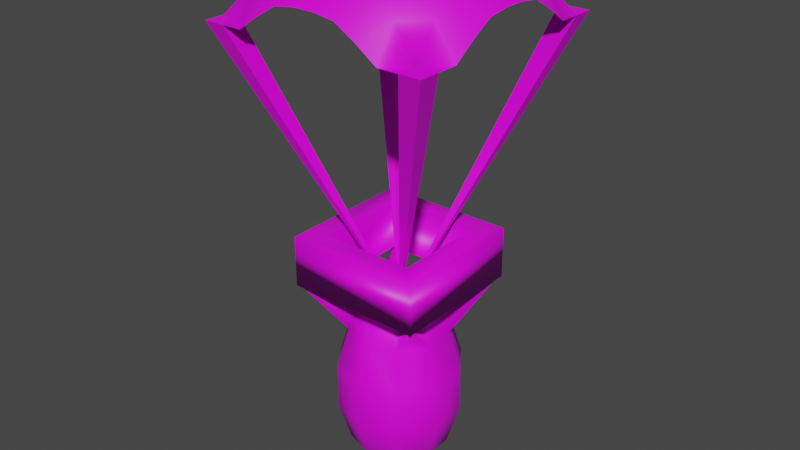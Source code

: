 # Source: FallRocket.blend  (saved by Blender 3.6.11; exported with 4.5.12 LTS)
import bpy
from mathutils import Matrix  # noqa: F401  (used for matrix-valued properties, if any)

bpy.ops.wm.read_factory_settings(use_empty=True)
scene = bpy.context.scene
scene.name = 'Scene'

# ---- collections
col_collection = bpy.data.collections.new('Collection'); scene.collection.children.link(col_collection)

# ---- images (referenced by path relative to the original .blend; pixels are not part of the script)
import os
ASSET_DIR = os.environ.get("B2B_ASSET_DIR", "")  # directory of the original .blend (textures are referenced by path, not embedded)
HERE = os.path.dirname(os.path.abspath(__file__))  # packed textures are extracted next to this script under _unpacked/

def load_image(name, relpath, width, height, colorspace="sRGB"):
    """Load a texture the original file referenced (path relative to the .blend, or extracted next to this script)."""
    p = next((c for c in (os.path.join(HERE, relpath), os.path.join(ASSET_DIR, relpath)) if relpath and os.path.exists(c)), "")
    if p:
        img = bpy.data.images.load(p, check_existing=True)
        img.name = name
    else:  # same state as the original file: an image datablock whose file is absent (Cycles renders it pink)
        img = bpy.data.images.new(name, width, height)
        img.source = "FILE"
        img.filepath = "//" + (relpath or name)
    img.colorspace_settings.name = colorspace
    return img
img_dungeons_2_texture_01_a_png = load_image('Dungeons_2_Texture_01_A.png', 'Dungeons_2_Texture_01_A.png', 1024, 1024, 'sRGB')

# ---- materials (node trees are filled in below, after node groups)
mat_material = bpy.data.materials.new('Material')
mat_material.alpha_threshold = 0.0
mat_material.use_transparent_shadow = False
mat_material.roughness = 0.5
mat_material.line_color = (0.0, 0.0, 0.0, 1.0)

# ---- node groups
ng_auto_smooth = bpy.data.node_groups.new('Auto Smooth', 'GeometryNodeTree')
_s = ng_auto_smooth.interface.new_socket(name='Geometry', in_out='OUTPUT', socket_type='NodeSocketGeometry')
_s = ng_auto_smooth.interface.new_socket(name='Geometry', in_out='INPUT', socket_type='NodeSocketGeometry')
_s = ng_auto_smooth.interface.new_socket(name='Angle', in_out='INPUT', socket_type='NodeSocketFloat')
_s.subtype = 'ANGLE'
_s.min_value = 0.0
_s.max_value = 3.142
ng_auto_smooth.is_modifier = True
_N = ng_auto_smooth.nodes; _L = ng_auto_smooth.links
n0 = _N.new('NodeGroupOutput'); n0.name = 'Group Output'; n0.location = (480, -100)
n1 = _N.new('NodeGroupInput'); n1.name = 'Group Input'; n1.location = (-420, -300)
n2 = _N.new('NodeGroupInput'); n2.name = 'Group Input.001'; n2.location = (-60, -100)
n3 = _N.new('GeometryNodeSetShadeSmooth'); n3.name = 'Set Shade Smooth'; n3.location = (120, -100)
n3.domain = 'EDGE'
n4 = _N.new('GeometryNodeSetShadeSmooth'); n4.name = 'Set Shade Smooth.001'; n4.location = (300, -100)
n5 = _N.new('GeometryNodeInputMeshEdgeAngle'); n5.name = 'Edge Angle'; n5.location = (-420, -220)
n6 = _N.new('GeometryNodeInputEdgeSmooth'); n6.name = 'Is Edge Smooth'; n6.location = (-60, -160)
n7 = _N.new('GeometryNodeInputShadeSmooth'); n7.name = 'Is Face Smooth'; n7.location = (-240, -340)
n8 = _N.new('FunctionNodeBooleanMath'); n8.name = 'Boolean Math'; n8.location = (-60, -220)
n9 = _N.new('FunctionNodeCompare'); n9.name = 'Compare'; n9.location = (-240, -180)
n9.operation = 'LESS_EQUAL'
_L.new(n5.outputs[0], n9.inputs[0])
_L.new(n4.outputs[0], n0.inputs[0])
_L.new(n1.outputs[1], n9.inputs[1])
_L.new(n9.outputs[0], n8.inputs[0])
_L.new(n7.outputs[0], n8.inputs[1])
_L.new(n2.outputs[0], n3.inputs[0])
_L.new(n6.outputs[0], n3.inputs[1])
_L.new(n3.outputs[0], n4.inputs[0])
_L.new(n8.outputs[0], n3.inputs[2])
n0.is_active_output = True

# ---- material node trees
mat_material.use_nodes = True; mat_material.node_tree.nodes.clear()
_N = mat_material.node_tree.nodes; _L = mat_material.node_tree.links
n0 = _N.new('ShaderNodeOutputMaterial'); n0.name = 'Material Output'; n0.location = (300, 300)
n1 = _N.new('ShaderNodeBsdfPrincipled'); n1.name = 'Principled BSDF'; n1.location = (10, 300)
n1.distribution = 'GGX'
n1.subsurface_method = 'RANDOM_WALK_SKIN'
n1.inputs[3].default_value = 1.45
n1.inputs[27].default_value = (0.0, 0.0, 0.0, 1.0)
n1.inputs[28].default_value = 1.0
n2 = _N.new('ShaderNodeTexImage'); n2.name = 'Image Texture'; n2.location = (-363, 95)
n2.image = img_dungeons_2_texture_01_a_png
_L.new(n1.outputs[0], n0.inputs[0])
_L.new(n2.outputs[0], n1.inputs[0])
n0.is_active_output = True

# ---- world
world_world = bpy.data.worlds.new('World'); scene.world = world_world
world_world.use_nodes = True; world_world.node_tree.nodes.clear()
_N = world_world.node_tree.nodes; _L = world_world.node_tree.links
n0 = _N.new('ShaderNodeOutputWorld'); n0.name = 'World Output'; n0.location = (300, 300)
n1 = _N.new('ShaderNodeBackground'); n1.name = 'Background'; n1.location = (10, 300)
n1.inputs[0].default_value = (0.05088, 0.05088, 0.05088, 1.0)
_L.new(n1.outputs[0], n0.inputs[0])
n0.is_active_output = True
world_world.color = (0.05088, 0.05088, 0.05088)
world_world.use_sun_shadow = False
world_world.sun_shadow_jitter_overblur = 0.0

# ---- meshes
me_plane = bpy.data.meshes.new('Plane')
me_plane.from_pydata([(-1.0, -1.0, 0.0), (1.0, -1.0, 0.0), (-1.0, 1.0, 0.0), (1.0, 1.0, 0.0), (-0.8182, -1.0, 0.0), (-0.6364, -1.0, 0.0), (-0.4545, -1.0, 0.1279), (-0.2727, -1.0, 0.2358), (-0.09091, -1.0, 0.2621), (0.09091, -1.0, 0.2621), (0.2727, -1.0, 0.2358), (0.4545, -1.0, 0.1279), (0.6364, -1.0, 0.0), (0.8182, -1.0, 0.0), (0.8182, 1.0, 0.0), (0.6364, 1.0, 0.0), (0.4545, 1.0, 0.1279), (0.2727, 1.0, 0.2358), (0.09091, 1.0, 0.2621), (-0.09091, 1.0, 0.2621), (-0.2727, 1.0, 0.2358), (-0.4545, 1.0, 0.1279), (-0.6364, 1.0, 0.0), (-0.8182, 1.0, 0.0), (-1.0, 0.8182, 0.0), (-1.0, 0.6364, 0.0), (-1.0, 0.4545, 0.1279), (-1.0, 0.2727, 0.2358), (-1.0, 0.09091, 0.2621), (-1.0, -0.09091, 0.2621), (-1.0, -0.2727, 0.2358), (-1.0, -0.4545, 0.1279), (-1.0, -0.6364, 0.0), (-1.0, -0.8182, 0.0), (1.0, -0.8182, 0.0), (1.0, -0.6364, 0.0), (1.0, -0.4545, 0.1279), (1.0, -0.2727, 0.2358), (1.0, -0.09091, 0.2621), (1.0, 0.09091, 0.2621), (1.0, 0.2727, 0.2358), (1.0, 0.4545, 0.1279), (1.0, 0.6364, 0.0), (1.0, 0.8182, 0.0), (-0.8182, -0.8182, 0.0), (-0.8182, -0.6364, 0.2621), (-0.8182, -0.4545, 0.3662), (-0.8182, -0.2727, 0.4164), (-0.8182, -0.09091, 0.4318), (-0.8182, 0.09091, 0.4318), (-0.8182, 0.2727, 0.4164), (-0.8182, 0.4545, 0.3662), (-0.8182, 0.6364, 0.2621), (-0.8182, 0.8182, 0.0), (-0.6364, -0.8182, 0.2621), (-0.6364, -0.6364, 0.4004), (-0.6364, -0.4545, 0.4751), (-0.6364, -0.2727, 0.5148), (-0.6364, -0.09091, 0.5273), (-0.6364, 0.09091, 0.5273), (-0.6364, 0.2727, 0.5148), (-0.6364, 0.4545, 0.4751), (-0.6364, 0.6364, 0.4004), (-0.6364, 0.8182, 0.2621), (-0.4545, -0.8182, 0.3662), (-0.4545, -0.6364, 0.4751), (-0.4545, -0.4545, 0.5396), (-0.4545, -0.2727, 0.5748), (-0.4545, -0.09091, 0.5861), (-0.4545, 0.09091, 0.5861), (-0.4545, 0.2727, 0.5748), (-0.4545, 0.4545, 0.5396), (-0.4545, 0.6364, 0.4751), (-0.4545, 0.8182, 0.3662), (-0.2727, -0.8182, 0.4164), (-0.2727, -0.6364, 0.5148), (-0.2727, -0.4545, 0.5748), (-0.2727, -0.2727, 0.608), (-0.2727, -0.09091, 0.6187), (-0.2727, 0.09091, 0.6187), (-0.2727, 0.2727, 0.608), (-0.2727, 0.4545, 0.5748), (-0.2727, 0.6364, 0.5148), (-0.2727, 0.8182, 0.4164), (-0.09091, -0.8182, 0.4318), (-0.09091, -0.6364, 0.5273), (-0.09091, -0.4545, 0.5861), (-0.09091, -0.2727, 0.6187), (-0.09091, -0.09091, 0.6292), (-0.09091, 0.09091, 0.6292), (-0.09091, 0.2727, 0.6187), (-0.09091, 0.4545, 0.5861), (-0.09091, 0.6364, 0.5273), (-0.09091, 0.8182, 0.4318), (0.09091, -0.8182, 0.4318), (0.09091, -0.6364, 0.5273), (0.09091, -0.4545, 0.5861), (0.09091, -0.2727, 0.6187), (0.09091, -0.09091, 0.6292), (0.09091, 0.09091, 0.6292), (0.09091, 0.2727, 0.6187), (0.09091, 0.4545, 0.5861), (0.09091, 0.6364, 0.5273), (0.09091, 0.8182, 0.4318), (0.2727, -0.8182, 0.4164), (0.2727, -0.6364, 0.5148), (0.2727, -0.4545, 0.5748), (0.2727, -0.2727, 0.608), (0.2727, -0.09091, 0.6187), (0.2727, 0.09091, 0.6187), (0.2727, 0.2727, 0.608), (0.2727, 0.4545, 0.5748), (0.2727, 0.6364, 0.5148), (0.2727, 0.8182, 0.4164), (0.4545, -0.8182, 0.3662), (0.4545, -0.6364, 0.4751), (0.4545, -0.4545, 0.5396), (0.4545, -0.2727, 0.5748), (0.4545, -0.09091, 0.5861), (0.4545, 0.09091, 0.5861), (0.4545, 0.2727, 0.5748), (0.4545, 0.4545, 0.5396), (0.4545, 0.6364, 0.4751), (0.4545, 0.8182, 0.3662), (0.6364, -0.8182, 0.2621), (0.6364, -0.6364, 0.4004), (0.6364, -0.4545, 0.4751), (0.6364, -0.2727, 0.5148), (0.6364, -0.09091, 0.5273), (0.6364, 0.09091, 0.5273), (0.6364, 0.2727, 0.5148), (0.6364, 0.4545, 0.4751), (0.6364, 0.6364, 0.4004), (0.6364, 0.8182, 0.2621), (0.8182, -0.8182, 0.0), (0.8182, -0.6364, 0.2621), (0.8182, -0.4545, 0.3662), (0.8182, -0.2727, 0.4164), (0.8182, -0.09091, 0.4318), (0.8182, 0.09091, 0.4318), (0.8182, 0.2727, 0.4164), (0.8182, 0.4545, 0.3662), (0.8182, 0.6364, 0.2621), (0.8182, 0.8182, 0.0), (-0.01516, -0.0124, -2.432), (-0.01516, -0.01516, -2.432), (0.0124, -0.01516, -2.432), (0.01516, -0.01516, -2.432), (0.01516, 0.0124, -2.432), (0.01516, 0.01516, -2.432), (-0.0124, 0.01516, -2.432), (-0.01516, 0.01516, -2.432), (-0.0124, -0.01516, -2.432), (0.0124, 0.01516, -2.432), (-0.0124, 0.0124, -2.432), (0.0124, 0.0124, -2.432), (-0.01516, 0.0124, -2.432), (0.01516, -0.0124, -2.432), (-0.0124, -0.0124, -2.432), (0.0124, -0.0124, -2.432)], [], [(33, 144, 145, 0), (44, 158, 144, 33), (53, 63, 22, 23), (63, 73, 21, 22), (73, 83, 20, 21), (83, 93, 19, 20), (93, 103, 18, 19), (103, 113, 17, 18), (113, 123, 16, 17), (123, 133, 15, 16), (133, 143, 14, 15), (12, 13, 134, 124), (124, 134, 135, 125), (125, 135, 136, 126), (126, 136, 137, 127), (127, 137, 138, 128), (128, 138, 139, 129), (129, 139, 140, 130), (130, 140, 141, 131), (131, 141, 142, 132), (132, 142, 143, 133), (11, 12, 124, 114), (114, 124, 125, 115), (115, 125, 126, 116), (116, 126, 127, 117), (117, 127, 128, 118), (118, 128, 129, 119), (119, 129, 130, 120), (120, 130, 131, 121), (121, 131, 132, 122), (122, 132, 133, 123), (10, 11, 114, 104), (104, 114, 115, 105), (105, 115, 116, 106), (106, 116, 117, 107), (107, 117, 118, 108), (108, 118, 119, 109), (109, 119, 120, 110), (110, 120, 121, 111), (111, 121, 122, 112), (112, 122, 123, 113), (9, 10, 104, 94), (94, 104, 105, 95), (95, 105, 106, 96), (96, 106, 107, 97), (97, 107, 108, 98), (98, 108, 109, 99), (99, 109, 110, 100), (100, 110, 111, 101), (101, 111, 112, 102), (102, 112, 113, 103), (8, 9, 94, 84), (84, 94, 95, 85), (85, 95, 96, 86), (86, 96, 97, 87), (87, 97, 98, 88), (88, 98, 99, 89), (89, 99, 100, 90), (90, 100, 101, 91), (91, 101, 102, 92), (92, 102, 103, 93), (7, 8, 84, 74), (74, 84, 85, 75), (75, 85, 86, 76), (76, 86, 87, 77), (77, 87, 88, 78), (78, 88, 89, 79), (79, 89, 90, 80), (80, 90, 91, 81), (81, 91, 92, 82), (82, 92, 93, 83), (6, 7, 74, 64), (64, 74, 75, 65), (65, 75, 76, 66), (66, 76, 77, 67), (67, 77, 78, 68), (68, 78, 79, 69), (69, 79, 80, 70), (70, 80, 81, 71), (71, 81, 82, 72), (72, 82, 83, 73), (5, 6, 64, 54), (54, 64, 65, 55), (55, 65, 66, 56), (56, 66, 67, 57), (57, 67, 68, 58), (58, 68, 69, 59), (59, 69, 70, 60), (60, 70, 71, 61), (61, 71, 72, 62), (62, 72, 73, 63), (4, 5, 54, 44), (44, 54, 55, 45), (45, 55, 56, 46), (46, 56, 57, 47), (47, 57, 58, 48), (48, 58, 59, 49), (49, 59, 60, 50), (50, 60, 61, 51), (51, 61, 62, 52), (52, 62, 63, 53), (1, 147, 157, 34), (33, 44, 45, 32), (32, 45, 46, 31), (31, 46, 47, 30), (30, 47, 48, 29), (29, 48, 49, 28), (28, 49, 50, 27), (27, 50, 51, 26), (26, 51, 52, 25), (25, 52, 53, 24), (3, 149, 153, 14), (134, 34, 35, 135), (135, 35, 36, 136), (136, 36, 37, 137), (137, 37, 38, 138), (138, 38, 39, 139), (139, 39, 40, 140), (140, 40, 41, 141), (141, 41, 42, 142), (142, 42, 43, 143), (155, 148, 149, 153), (156, 154, 150, 151), (145, 152, 158, 144), (146, 147, 157, 159), (13, 146, 147, 1), (24, 156, 154, 53), (53, 154, 150, 23), (43, 148, 149, 3), (4, 152, 158, 44), (34, 157, 159, 134), (23, 150, 151, 2), (14, 153, 155, 143), (134, 159, 146, 13), (143, 155, 148, 43), (0, 145, 152, 4), (2, 151, 156, 24), (33, 0, 4, 44), (134, 13, 1, 34), (43, 3, 14, 143), (53, 23, 2, 24)])
me_plane.polygons.foreach_set('use_smooth', [True] * 141)
_uv = me_plane.uv_layers.new(name='UVMap')
_uv.uv.foreach_set('vector', [0.4177, 0.4626, 0.4177, 0.4626, 0.4177, 0.4626, 0.4177, 0.4626, 0.418, 0.463, 0.418, 0.463, 0.4177, 0.463, 0.4177, 0.463, 0.418, 0.4657, 0.4183, 0.4657, 0.4183, 0.4661, 0.418, 0.4661, 0.4183, 0.4657, 0.4186, 0.4657, 0.4186, 0.4661, 0.4183, 0.4661, 0.4186, 0.4657, 0.4189, 0.4657, 0.4189, 0.4661, 0.4186, 0.4661, 0.4189, 0.4657, 0.4192, 0.4657, 0.4192, 0.4661, 0.4189, 0.4661, 0.4192, 0.4657, 0.4195, 0.4657, 0.4195, 0.4661, 0.4192, 0.4661, 0.4195, 0.4657, 0.4199, 0.4657, 0.4199, 0.4661, 0.4195, 0.4661, 0.4199, 0.4657, 0.4202, 0.4657, 0.4202, 0.4661, 0.4199, 0.4661, 0.4202, 0.4657, 0.4205, 0.4657, 0.4205, 0.4661, 0.4202, 0.4661, 0.4205, 0.4657, 0.4208, 0.4657, 0.4208, 0.4661, 0.4205, 0.4661, 0.4205, 0.4626, 0.4208, 0.4626, 0.4208, 0.463, 0.4205, 0.463, 0.4205, 0.463, 0.4208, 0.463, 0.4208, 0.4633, 0.4205, 0.4633, 0.4205, 0.4633, 0.4208, 0.4633, 0.4208, 0.4636, 0.4205, 0.4636, 0.4205, 0.4636, 0.4208, 0.4636, 0.4208, 0.4639, 0.4205, 0.4639, 0.4205, 0.4639, 0.4208, 0.4639, 0.4208, 0.4642, 0.4205, 0.4642, 0.4205, 0.4642, 0.4208, 0.4642, 0.4208, 0.4645, 0.4205, 0.4645, 0.4205, 0.4645, 0.4208, 0.4645, 0.4208, 0.4648, 0.4205, 0.4648, 0.4205, 0.4648, 0.4208, 0.4648, 0.4208, 0.4651, 0.4205, 0.4651, 0.4205, 0.4651, 0.4208, 0.4651, 0.4208, 0.4654, 0.4205, 0.4654, 0.4205, 0.4654, 0.4208, 0.4654, 0.4208, 0.4657, 0.4205, 0.4657, 0.4202, 0.4626, 0.4205, 0.4626, 0.4205, 0.463, 0.4202, 0.463, 0.4202, 0.463, 0.4205, 0.463, 0.4205, 0.4633, 0.4202, 0.4633, 0.4202, 0.4633, 0.4205, 0.4633, 0.4205, 0.4636, 0.4202, 0.4636, 0.4202, 0.4636, 0.4205, 0.4636, 0.4205, 0.4639, 0.4202, 0.4639, 0.4202, 0.4639, 0.4205, 0.4639, 0.4205, 0.4642, 0.4202, 0.4642, 0.4202, 0.4642, 0.4205, 0.4642, 0.4205, 0.4645, 0.4202, 0.4645, 0.4202, 0.4645, 0.4205, 0.4645, 0.4205, 0.4648, 0.4202, 0.4648, 0.4202, 0.4648, 0.4205, 0.4648, 0.4205, 0.4651, 0.4202, 0.4651, 0.4202, 0.4651, 0.4205, 0.4651, 0.4205, 0.4654, 0.4202, 0.4654, 0.4202, 0.4654, 0.4205, 0.4654, 0.4205, 0.4657, 0.4202, 0.4657, 0.4199, 0.4626, 0.4202, 0.4626, 0.4202, 0.463, 0.4199, 0.463, 0.4199, 0.463, 0.4202, 0.463, 0.4202, 0.4633, 0.4199, 0.4633, 0.4199, 0.4633, 0.4202, 0.4633, 0.4202, 0.4636, 0.4199, 0.4636, 0.4199, 0.4636, 0.4202, 0.4636, 0.4202, 0.4639, 0.4199, 0.4639, 0.4199, 0.4639, 0.4202, 0.4639, 0.4202, 0.4642, 0.4199, 0.4642, 0.4199, 0.4642, 0.4202, 0.4642, 0.4202, 0.4645, 0.4199, 0.4645, 0.4199, 0.4645, 0.4202, 0.4645, 0.4202, 0.4648, 0.4199, 0.4648, 0.4199, 0.4648, 0.4202, 0.4648, 0.4202, 0.4651, 0.4199, 0.4651, 0.4199, 0.4651, 0.4202, 0.4651, 0.4202, 0.4654, 0.4199, 0.4654, 0.4199, 0.4654, 0.4202, 0.4654, 0.4202, 0.4657, 0.4199, 0.4657, 0.4195, 0.4626, 0.4199, 0.4626, 0.4199, 0.463, 0.4195, 0.463, 0.4195, 0.463, 0.4199, 0.463, 0.4199, 0.4633, 0.4195, 0.4633, 0.4195, 0.4633, 0.4199, 0.4633, 0.4199, 0.4636, 0.4195, 0.4636, 0.4195, 0.4636, 0.4199, 0.4636, 0.4199, 0.4639, 0.4195, 0.4639, 0.4195, 0.4639, 0.4199, 0.4639, 0.4199, 0.4642, 0.4195, 0.4642, 0.4195, 0.4642, 0.4199, 0.4642, 0.4199, 0.4645, 0.4195, 0.4645, 0.4195, 0.4645, 0.4199, 0.4645, 0.4199, 0.4648, 0.4195, 0.4648, 0.4195, 0.4648, 0.4199, 0.4648, 0.4199, 0.4651, 0.4195, 0.4651, 0.4195, 0.4651, 0.4199, 0.4651, 0.4199, 0.4654, 0.4195, 0.4654, 0.4195, 0.4654, 0.4199, 0.4654, 0.4199, 0.4657, 0.4195, 0.4657, 0.4192, 0.4626, 0.4195, 0.4626, 0.4195, 0.463, 0.4192, 0.463, 0.4192, 0.463, 0.4195, 0.463, 0.4195, 0.4633, 0.4192, 0.4633, 0.4192, 0.4633, 0.4195, 0.4633, 0.4195, 0.4636, 0.4192, 0.4636, 0.4192, 0.4636, 0.4195, 0.4636, 0.4195, 0.4639, 0.4192, 0.4639, 0.4192, 0.4639, 0.4195, 0.4639, 0.4195, 0.4642, 0.4192, 0.4642, 0.4192, 0.4642, 0.4195, 0.4642, 0.4195, 0.4645, 0.4192, 0.4645, 0.4192, 0.4645, 0.4195, 0.4645, 0.4195, 0.4648, 0.4192, 0.4648, 0.4192, 0.4648, 0.4195, 0.4648, 0.4195, 0.4651, 0.4192, 0.4651, 0.4192, 0.4651, 0.4195, 0.4651, 0.4195, 0.4654, 0.4192, 0.4654, 0.4192, 0.4654, 0.4195, 0.4654, 0.4195, 0.4657, 0.4192, 0.4657, 0.4189, 0.4626, 0.4192, 0.4626, 0.4192, 0.463, 0.4189, 0.463, 0.4189, 0.463, 0.4192, 0.463, 0.4192, 0.4633, 0.4189, 0.4633, 0.4189, 0.4633, 0.4192, 0.4633, 0.4192, 0.4636, 0.4189, 0.4636, 0.4189, 0.4636, 0.4192, 0.4636, 0.4192, 0.4639, 0.4189, 0.4639, 0.4189, 0.4639, 0.4192, 0.4639, 0.4192, 0.4642, 0.4189, 0.4642, 0.4189, 0.4642, 0.4192, 0.4642, 0.4192, 0.4645, 0.4189, 0.4645, 0.4189, 0.4645, 0.4192, 0.4645, 0.4192, 0.4648, 0.4189, 0.4648, 0.4189, 0.4648, 0.4192, 0.4648, 0.4192, 0.4651, 0.4189, 0.4651, 0.4189, 0.4651, 0.4192, 0.4651, 0.4192, 0.4654, 0.4189, 0.4654, 0.4189, 0.4654, 0.4192, 0.4654, 0.4192, 0.4657, 0.4189, 0.4657, 0.4186, 0.4626, 0.4189, 0.4626, 0.4189, 0.463, 0.4186, 0.463, 0.4186, 0.463, 0.4189, 0.463, 0.4189, 0.4633, 0.4186, 0.4633, 0.4186, 0.4633, 0.4189, 0.4633, 0.4189, 0.4636, 0.4186, 0.4636, 0.4186, 0.4636, 0.4189, 0.4636, 0.4189, 0.4639, 0.4186, 0.4639, 0.4186, 0.4639, 0.4189, 0.4639, 0.4189, 0.4642, 0.4186, 0.4642, 0.4186, 0.4642, 0.4189, 0.4642, 0.4189, 0.4645, 0.4186, 0.4645, 0.4186, 0.4645, 0.4189, 0.4645, 0.4189, 0.4648, 0.4186, 0.4648, 0.4186, 0.4648, 0.4189, 0.4648, 0.4189, 0.4651, 0.4186, 0.4651, 0.4186, 0.4651, 0.4189, 0.4651, 0.4189, 0.4654, 0.4186, 0.4654, 0.4186, 0.4654, 0.4189, 0.4654, 0.4189, 0.4657, 0.4186, 0.4657, 0.4183, 0.4626, 0.4186, 0.4626, 0.4186, 0.463, 0.4183, 0.463, 0.4183, 0.463, 0.4186, 0.463, 0.4186, 0.4633, 0.4183, 0.4633, 0.4183, 0.4633, 0.4186, 0.4633, 0.4186, 0.4636, 0.4183, 0.4636, 0.4183, 0.4636, 0.4186, 0.4636, 0.4186, 0.4639, 0.4183, 0.4639, 0.4183, 0.4639, 0.4186, 0.4639, 0.4186, 0.4642, 0.4183, 0.4642, 0.4183, 0.4642, 0.4186, 0.4642, 0.4186, 0.4645, 0.4183, 0.4645, 0.4183, 0.4645, 0.4186, 0.4645, 0.4186, 0.4648, 0.4183, 0.4648, 0.4183, 0.4648, 0.4186, 0.4648, 0.4186, 0.4651, 0.4183, 0.4651, 0.4183, 0.4651, 0.4186, 0.4651, 0.4186, 0.4654, 0.4183, 0.4654, 0.4183, 0.4654, 0.4186, 0.4654, 0.4186, 0.4657, 0.4183, 0.4657, 0.418, 0.4626, 0.4183, 0.4626, 0.4183, 0.463, 0.418, 0.463, 0.418, 0.463, 0.4183, 0.463, 0.4183, 0.4633, 0.418, 0.4633, 0.418, 0.4633, 0.4183, 0.4633, 0.4183, 0.4636, 0.418, 0.4636, 0.418, 0.4636, 0.4183, 0.4636, 0.4183, 0.4639, 0.418, 0.4639, 0.418, 0.4639, 0.4183, 0.4639, 0.4183, 0.4642, 0.418, 0.4642, 0.418, 0.4642, 0.4183, 0.4642, 0.4183, 0.4645, 0.418, 0.4645, 0.418, 0.4645, 0.4183, 0.4645, 0.4183, 0.4648, 0.418, 0.4648, 0.418, 0.4648, 0.4183, 0.4648, 0.4183, 0.4651, 0.418, 0.4651, 0.418, 0.4651, 0.4183, 0.4651, 0.4183, 0.4654, 0.418, 0.4654, 0.418, 0.4654, 0.4183, 0.4654, 0.4183, 0.4657, 0.418, 0.4657, 0.4177, 0.4626, 0.4177, 0.4626, 0.4177, 0.4626, 0.4177, 0.4626, 0.4177, 0.463, 0.418, 0.463, 0.418, 0.4633, 0.4177, 0.4633, 0.4177, 0.4633, 0.418, 0.4633, 0.418, 0.4636, 0.4177, 0.4636, 0.4177, 0.4636, 0.418, 0.4636, 0.418, 0.4639, 0.4177, 0.4639, 0.4177, 0.4639, 0.418, 0.4639, 0.418, 0.4642, 0.4177, 0.4642, 0.4177, 0.4642, 0.418, 0.4642, 0.418, 0.4645, 0.4177, 0.4645, 0.4177, 0.4645, 0.418, 0.4645, 0.418, 0.4648, 0.4177, 0.4648, 0.4177, 0.4648, 0.418, 0.4648, 0.418, 0.4651, 0.4177, 0.4651, 0.4177, 0.4651, 0.418, 0.4651, 0.418, 0.4654, 0.4177, 0.4654, 0.4177, 0.4654, 0.418, 0.4654, 0.418, 0.4657, 0.4177, 0.4657, 0.4177, 0.4626, 0.4177, 0.4626, 0.4177, 0.4626, 0.4177, 0.4626, 0.4208, 0.463, 0.4211, 0.463, 0.4211, 0.4633, 0.4208, 0.4633, 0.4208, 0.4633, 0.4211, 0.4633, 0.4211, 0.4636, 0.4208, 0.4636, 0.4208, 0.4636, 0.4211, 0.4636, 0.4211, 0.4639, 0.4208, 0.4639, 0.4208, 0.4639, 0.4211, 0.4639, 0.4211, 0.4642, 0.4208, 0.4642, 0.4208, 0.4642, 0.4211, 0.4642, 0.4211, 0.4645, 0.4208, 0.4645, 0.4208, 0.4645, 0.4211, 0.4645, 0.4211, 0.4648, 0.4208, 0.4648, 0.4208, 0.4648, 0.4211, 0.4648, 0.4211, 0.4651, 0.4208, 0.4651, 0.4208, 0.4651, 0.4211, 0.4651, 0.4211, 0.4654, 0.4208, 0.4654, 0.4208, 0.4654, 0.4211, 0.4654, 0.4211, 0.4657, 0.4208, 0.4657, 0.4208, 0.4657, 0.4211, 0.4657, 0.4211, 0.4661, 0.4208, 0.4661, 0.4177, 0.4657, 0.418, 0.4657, 0.418, 0.4661, 0.4177, 0.4661, 0.4177, 0.4626, 0.418, 0.4626, 0.418, 0.463, 0.4177, 0.463, 0.4208, 0.4626, 0.4211, 0.4626, 0.4211, 0.463, 0.4208, 0.463, 0.4177, 0.4626, 0.4177, 0.4626, 0.4177, 0.4626, 0.4177, 0.4626, 0.4177, 0.4657, 0.4177, 0.4657, 0.418, 0.4657, 0.418, 0.4657, 0.418, 0.4657, 0.418, 0.4657, 0.418, 0.4661, 0.418, 0.4661, 0.4177, 0.4626, 0.4177, 0.4626, 0.4177, 0.4626, 0.4177, 0.4626, 0.418, 0.4626, 0.418, 0.4626, 0.418, 0.463, 0.418, 0.463, 0.4211, 0.463, 0.4211, 0.463, 0.4208, 0.463, 0.4208, 0.463, 0.4177, 0.4626, 0.4177, 0.4626, 0.4177, 0.4626, 0.4177, 0.4626, 0.4208, 0.4661, 0.4208, 0.4661, 0.4208, 0.4657, 0.4208, 0.4657, 0.4208, 0.463, 0.4208, 0.463, 0.4208, 0.4626, 0.4208, 0.4626, 0.4208, 0.4657, 0.4208, 0.4657, 0.4211, 0.4657, 0.4211, 0.4657, 0.4177, 0.4626, 0.4177, 0.4626, 0.4177, 0.4626, 0.4177, 0.4626, 0.4177, 0.4626, 0.4177, 0.4626, 0.4177, 0.4626, 0.4177, 0.4626, 0.4177, 0.4626, 0.4177, 0.4626, 0.4177, 0.4626, 0.4177, 0.4626, 0.4177, 0.4626, 0.4177, 0.4626, 0.4177, 0.4626, 0.4177, 0.4626, 0.4177, 0.4626, 0.4177, 0.4626, 0.4177, 0.4626, 0.4177, 0.4626, 0.4177, 0.4626, 0.4177, 0.4626, 0.4177, 0.4626, 0.4177, 0.4626])
me_plane.materials.append(mat_material)
me_plane.update()
me_cube_001 = bpy.data.meshes.new('Cube.001')
me_cube_001.from_pydata([(-0.7775, -0.7775, -1.0), (-0.6924, -0.6924, 1.0), (-0.7775, 0.7775, -1.0), (-0.6924, 0.6924, 1.0), (0.7775, -0.7775, -1.0), (0.6924, -0.6924, 1.0), (0.7775, 0.7775, -1.0), (0.6924, 0.6924, 1.0), (-1.0, -1.0, 1.0), (-1.0, 1.0, 1.0), (1.0, 1.0, 1.0), (1.0, -1.0, 1.0), (-0.6924, -0.6924, -0.9826), (-0.6924, 0.6924, -0.9826), (0.6924, 0.6924, -0.9826), (0.6924, -0.6924, -0.9826), (-1.0, 1.0, -1.0), (-1.0, -1.0, -1.0), (1.0, 1.0, -1.0), (1.0, -1.0, -1.0), (0.2375, 0.327, -1.696), (0.428, 0.5891, -2.794), (0.5338, 0.7347, -4.38), (0.5338, 0.7347, -6.14), (0.428, 0.5891, -7.726), (0.2375, 0.327, -8.824), (0.3844, 0.1249, -1.696), (0.6926, 0.225, -2.794), (0.8636, 0.2806, -4.38), (0.8636, 0.2806, -6.14), (0.6926, 0.225, -7.726), (0.3844, 0.1249, -8.824), (0.3844, -0.1249, -1.696), (0.6926, -0.225, -2.794), (0.8636, -0.2806, -4.38), (0.8636, -0.2806, -6.14), (0.6926, -0.225, -7.726), (0.3844, -0.1249, -8.824), (0.2375, -0.327, -1.696), (0.428, -0.5891, -2.794), (0.5338, -0.7347, -4.38), (0.5338, -0.7347, -6.14), (0.428, -0.5891, -7.726), (0.2375, -0.327, -8.824), (2.776e-08, -0.4041, -1.696), (5.552e-08, -0.7282, -2.794), (0.0, -0.9081, -4.38), (0.0, -0.9081, -6.14), (5.552e-08, -0.7282, -7.726), (2.776e-08, -0.4041, -8.824), (-0.2375, -0.327, -1.696), (-0.428, -0.5891, -2.794), (-0.5338, -0.7347, -4.38), (-0.5338, -0.7347, -6.14), (-0.428, -0.5891, -7.726), (-0.2375, -0.327, -8.824), (0.0, 0.0, -9.216), (0.0, 0.0, -1.304), (-0.3844, -0.1249, -1.696), (-0.6926, -0.225, -2.794), (-0.8636, -0.2806, -4.38), (-0.8636, -0.2806, -6.14), (-0.6926, -0.225, -7.726), (-0.3844, -0.1249, -8.824), (-0.3844, 0.1249, -1.696), (-0.6926, 0.225, -2.794), (-0.8636, 0.2806, -4.38), (-0.8636, 0.2806, -6.14), (-0.6926, 0.225, -7.726), (-0.3844, 0.1249, -8.824), (-0.2375, 0.327, -1.696), (-0.428, 0.5891, -2.794), (-0.5338, 0.7347, -4.38), (-0.5338, 0.7347, -6.14), (-0.428, 0.5891, -7.726), (-0.2375, 0.327, -8.824), (-5.552e-08, 0.4041, -1.696), (-1.11e-07, 0.7282, -2.794), (0.0, 0.9081, -4.38), (0.0, 0.9081, -6.14), (-1.11e-07, 0.7282, -7.726), (-5.552e-08, 0.4041, -8.824), (0.8848, 0.9382, -0.7546), (0.9245, 0.9928, -0.9833), (0.9154, 0.8961, -0.7546), (0.9796, 0.917, -0.9833), (0.9389, -0.9017, -0.7692), (1.001, -0.9218, -0.9897), (0.9094, -0.9423, -0.7692), (0.9476, -0.9949, -0.9897), (-0.8106, 0.9087, -0.7754), (-0.8608, 0.9251, -0.9543), (-0.7866, 0.9417, -0.7754), (-0.8177, 0.9844, -0.9543), (-0.8878, -0.931, -0.6885), (-0.9323, -0.9923, -0.945), (-0.9221, -0.8838, -0.6885), (-0.9941, -0.9072, -0.945)], [], [(17, 8, 9, 16), (16, 9, 10, 18), (18, 10, 11, 19), (19, 11, 8, 17), (7, 3, 13, 14), (1, 3, 9, 8), (3, 7, 10, 9), (7, 5, 11, 10), (5, 1, 8, 11), (5, 7, 14, 15), (3, 1, 12, 13), (1, 5, 15, 12), (2, 0, 17, 16), (6, 2, 16, 18), (4, 6, 18, 19), (0, 4, 19, 17), (79, 78, 22, 23), (77, 76, 20, 21), (56, 81, 25), (80, 79, 23, 24), (78, 77, 21, 22), (76, 57, 20), (81, 80, 24, 25), (25, 24, 30, 31), (23, 22, 28, 29), (26, 27, 85, 84), (56, 25, 31), (24, 23, 29, 30), (22, 21, 27, 28), (20, 57, 26), (29, 28, 34, 35), (27, 26, 32, 33), (56, 31, 37), (30, 29, 35, 36), (28, 27, 33, 34), (26, 57, 32), (31, 30, 36, 37), (56, 37, 43), (36, 35, 41, 42), (34, 33, 39, 40), (32, 57, 38), (37, 36, 42, 43), (35, 34, 40, 41), (33, 32, 86, 87), (56, 43, 49), (42, 41, 47, 48), (40, 39, 45, 46), (38, 57, 44), (43, 42, 48, 49), (41, 40, 46, 47), (39, 38, 44, 45), (46, 45, 51, 52), (44, 57, 50), (49, 48, 54, 55), (47, 46, 52, 53), (45, 44, 50, 51), (56, 49, 55), (48, 47, 53, 54), (55, 54, 62, 63), (53, 52, 60, 61), (58, 59, 97, 96), (56, 55, 63), (54, 53, 61, 62), (52, 51, 59, 60), (50, 57, 58), (63, 62, 68, 69), (61, 60, 66, 67), (59, 58, 64, 65), (56, 63, 69), (62, 61, 67, 68), (60, 59, 65, 66), (58, 57, 64), (65, 64, 90, 91), (56, 69, 75), (68, 67, 73, 74), (66, 65, 71, 72), (64, 57, 70), (69, 68, 74, 75), (67, 66, 72, 73), (56, 75, 81), (74, 73, 79, 80), (72, 71, 77, 78), (70, 57, 76), (75, 74, 80, 81), (73, 72, 78, 79), (71, 70, 76, 77), (83, 82, 84, 85), (27, 21, 83, 85), (20, 26, 84, 82), (21, 20, 82, 83), (87, 86, 88, 89), (38, 39, 89, 88), (39, 33, 87, 89), (32, 38, 88, 86), (91, 90, 92, 93), (70, 71, 93, 92), (71, 65, 91, 93), (64, 70, 92, 90), (95, 94, 96, 97), (51, 50, 94, 95), (59, 51, 95, 97), (50, 58, 96, 94)])
me_cube_001.polygons.foreach_set('use_smooth', [True] * 102)
_uv = me_cube_001.uv_layers.new(name='UVMap')
_uv.uv.foreach_set('vector', [0.2813, 0.4701, 0.2815, 0.4701, 0.2815, 0.4703, 0.2813, 0.4703, 0.2813, 0.4703, 0.2815, 0.4703, 0.2815, 0.4705, 0.2813, 0.4705, 0.2813, 0.4705, 0.2815, 0.4705, 0.2815, 0.4708, 0.2813, 0.4708, 0.2813, 0.4708, 0.2815, 0.4708, 0.2815, 0.471, 0.2813, 0.471, 0.2816, 0.4706, 0.2817, 0.4706, 0.2817, 0.4706, 0.2816, 0.4706, 0.2817, 0.4707, 0.2817, 0.4706, 0.2818, 0.4705, 0.2818, 0.4708, 0.2817, 0.4706, 0.2816, 0.4706, 0.2815, 0.4705, 0.2818, 0.4705, 0.2816, 0.4706, 0.2816, 0.4707, 0.2815, 0.4708, 0.2815, 0.4705, 0.2816, 0.4707, 0.2817, 0.4707, 0.2818, 0.4708, 0.2815, 0.4708, 0.2816, 0.4707, 0.2816, 0.4706, 0.2816, 0.4706, 0.2816, 0.4707, 0.2817, 0.4706, 0.2817, 0.4707, 0.2817, 0.4707, 0.2817, 0.4706, 0.2817, 0.4707, 0.2816, 0.4707, 0.2816, 0.4707, 0.2817, 0.4707, 0.2811, 0.4706, 0.2811, 0.4708, 0.2811, 0.4708, 0.2811, 0.4705, 0.2813, 0.4706, 0.2811, 0.4706, 0.2811, 0.4705, 0.2813, 0.4705, 0.2813, 0.4708, 0.2813, 0.4706, 0.2813, 0.4705, 0.2813, 0.4708, 0.2811, 0.4708, 0.2813, 0.4708, 0.2813, 0.4708, 0.2811, 0.4708, 0.2816, 0.4705, 0.2816, 0.4706, 0.2815, 0.4706, 0.2815, 0.4705, 0.2816, 0.4707, 0.2816, 0.4709, 0.2815, 0.4709, 0.2815, 0.4707, 0.2816, 0.4701, 0.2816, 0.4702, 0.2815, 0.4702, 0.2816, 0.4703, 0.2816, 0.4705, 0.2815, 0.4705, 0.2815, 0.4703, 0.2816, 0.4706, 0.2816, 0.4707, 0.2815, 0.4707, 0.2815, 0.4706, 0.2816, 0.4709, 0.2816, 0.471, 0.2815, 0.4709, 0.2816, 0.4702, 0.2816, 0.4703, 0.2815, 0.4703, 0.2815, 0.4702, 0.2815, 0.4702, 0.2815, 0.4703, 0.2814, 0.4703, 0.2814, 0.4702, 0.2815, 0.4705, 0.2815, 0.4706, 0.2814, 0.4706, 0.2814, 0.4705, 0.2814, 0.4709, 0.2814, 0.4707, 0.2814, 0.4707, 0.2814, 0.4709, 0.2815, 0.4701, 0.2815, 0.4702, 0.2814, 0.4702, 0.2815, 0.4703, 0.2815, 0.4705, 0.2814, 0.4705, 0.2814, 0.4703, 0.2815, 0.4706, 0.2815, 0.4707, 0.2814, 0.4707, 0.2814, 0.4706, 0.2815, 0.4709, 0.2815, 0.471, 0.2814, 0.4709, 0.2814, 0.4705, 0.2814, 0.4706, 0.2813, 0.4706, 0.2813, 0.4705, 0.2814, 0.4707, 0.2814, 0.4709, 0.2813, 0.4709, 0.2813, 0.4707, 0.2814, 0.4701, 0.2814, 0.4702, 0.2813, 0.4702, 0.2814, 0.4703, 0.2814, 0.4705, 0.2813, 0.4705, 0.2813, 0.4703, 0.2814, 0.4706, 0.2814, 0.4707, 0.2813, 0.4707, 0.2813, 0.4706, 0.2814, 0.4709, 0.2814, 0.471, 0.2813, 0.4709, 0.2814, 0.4702, 0.2814, 0.4703, 0.2813, 0.4703, 0.2813, 0.4702, 0.2813, 0.4701, 0.2813, 0.4702, 0.2812, 0.4702, 0.2813, 0.4703, 0.2813, 0.4705, 0.2812, 0.4705, 0.2812, 0.4703, 0.2813, 0.4706, 0.2813, 0.4707, 0.2812, 0.4707, 0.2812, 0.4706, 0.2813, 0.4709, 0.2813, 0.471, 0.2812, 0.4709, 0.2813, 0.4702, 0.2813, 0.4703, 0.2812, 0.4703, 0.2812, 0.4702, 0.2813, 0.4705, 0.2813, 0.4706, 0.2812, 0.4706, 0.2812, 0.4705, 0.2813, 0.4707, 0.2813, 0.4709, 0.2813, 0.4709, 0.2813, 0.4707, 0.2812, 0.4701, 0.2812, 0.4702, 0.2811, 0.4702, 0.2812, 0.4703, 0.2812, 0.4705, 0.2811, 0.4705, 0.2811, 0.4703, 0.2812, 0.4706, 0.2812, 0.4707, 0.2811, 0.4707, 0.2811, 0.4706, 0.2812, 0.4709, 0.2812, 0.471, 0.2811, 0.4709, 0.2812, 0.4702, 0.2812, 0.4703, 0.2811, 0.4703, 0.2811, 0.4702, 0.2812, 0.4705, 0.2812, 0.4706, 0.2811, 0.4706, 0.2811, 0.4705, 0.2812, 0.4707, 0.2812, 0.4709, 0.2811, 0.4709, 0.2811, 0.4707, 0.2811, 0.4706, 0.2811, 0.4707, 0.281, 0.4707, 0.281, 0.4706, 0.2811, 0.4709, 0.2811, 0.471, 0.281, 0.4709, 0.2811, 0.4702, 0.2811, 0.4703, 0.281, 0.4703, 0.281, 0.4702, 0.2811, 0.4705, 0.2811, 0.4706, 0.281, 0.4706, 0.281, 0.4705, 0.2811, 0.4707, 0.2811, 0.4709, 0.281, 0.4709, 0.281, 0.4707, 0.2811, 0.4701, 0.2811, 0.4702, 0.281, 0.4702, 0.2811, 0.4703, 0.2811, 0.4705, 0.281, 0.4705, 0.281, 0.4703, 0.281, 0.4702, 0.281, 0.4703, 0.281, 0.4703, 0.281, 0.4702, 0.281, 0.4705, 0.281, 0.4706, 0.281, 0.4706, 0.281, 0.4705, 0.2819, 0.4709, 0.2819, 0.4707, 0.2819, 0.4707, 0.2819, 0.4709, 0.281, 0.4701, 0.281, 0.4702, 0.281, 0.4702, 0.281, 0.4703, 0.281, 0.4705, 0.281, 0.4705, 0.281, 0.4703, 0.281, 0.4706, 0.281, 0.4707, 0.281, 0.4707, 0.281, 0.4706, 0.281, 0.4709, 0.281, 0.471, 0.281, 0.4709, 0.2819, 0.4702, 0.2819, 0.4703, 0.2818, 0.4703, 0.2818, 0.4702, 0.2819, 0.4705, 0.2819, 0.4706, 0.2818, 0.4706, 0.2818, 0.4705, 0.2819, 0.4707, 0.2819, 0.4709, 0.2818, 0.4709, 0.2818, 0.4707, 0.2818, 0.4701, 0.2819, 0.4702, 0.2818, 0.4702, 0.2819, 0.4703, 0.2819, 0.4705, 0.2818, 0.4705, 0.2818, 0.4703, 0.2819, 0.4706, 0.2819, 0.4707, 0.2818, 0.4707, 0.2818, 0.4706, 0.2819, 0.4709, 0.2818, 0.471, 0.2818, 0.4709, 0.2818, 0.4707, 0.2818, 0.4709, 0.2818, 0.4709, 0.2818, 0.4707, 0.2818, 0.4701, 0.2818, 0.4702, 0.2817, 0.4702, 0.2818, 0.4703, 0.2818, 0.4705, 0.2817, 0.4705, 0.2817, 0.4703, 0.2818, 0.4706, 0.2818, 0.4707, 0.2817, 0.4707, 0.2817, 0.4706, 0.2818, 0.4709, 0.2818, 0.471, 0.2817, 0.4709, 0.2818, 0.4702, 0.2818, 0.4703, 0.2817, 0.4703, 0.2817, 0.4702, 0.2818, 0.4705, 0.2818, 0.4706, 0.2817, 0.4706, 0.2817, 0.4705, 0.2817, 0.4701, 0.2817, 0.4702, 0.2816, 0.4702, 0.2817, 0.4703, 0.2817, 0.4705, 0.2816, 0.4705, 0.2816, 0.4703, 0.2817, 0.4706, 0.2817, 0.4707, 0.2816, 0.4707, 0.2816, 0.4706, 0.2817, 0.4709, 0.2817, 0.471, 0.2816, 0.4709, 0.2817, 0.4702, 0.2817, 0.4703, 0.2816, 0.4703, 0.2816, 0.4702, 0.2817, 0.4705, 0.2817, 0.4706, 0.2816, 0.4706, 0.2816, 0.4705, 0.2817, 0.4707, 0.2817, 0.4709, 0.2816, 0.4709, 0.2816, 0.4707, 0.2815, 0.4707, 0.2815, 0.4709, 0.2814, 0.4709, 0.2814, 0.4707, 0.2814, 0.4707, 0.2815, 0.4707, 0.2815, 0.4707, 0.2814, 0.4707, 0.2815, 0.4709, 0.2814, 0.4709, 0.2814, 0.4709, 0.2815, 0.4709, 0.2815, 0.4707, 0.2815, 0.4709, 0.2815, 0.4709, 0.2815, 0.4707, 0.2813, 0.4707, 0.2813, 0.4709, 0.2812, 0.4709, 0.2812, 0.4707, 0.2812, 0.4709, 0.2812, 0.4707, 0.2812, 0.4707, 0.2812, 0.4709, 0.2812, 0.4707, 0.2813, 0.4707, 0.2813, 0.4707, 0.2812, 0.4707, 0.2813, 0.4709, 0.2812, 0.4709, 0.2812, 0.4709, 0.2813, 0.4709, 0.2818, 0.4707, 0.2818, 0.4709, 0.2817, 0.4709, 0.2817, 0.4707, 0.2817, 0.4709, 0.2817, 0.4707, 0.2817, 0.4707, 0.2817, 0.4709, 0.2817, 0.4707, 0.2818, 0.4707, 0.2818, 0.4707, 0.2817, 0.4707, 0.2818, 0.4709, 0.2817, 0.4709, 0.2817, 0.4709, 0.2818, 0.4709, 0.281, 0.4707, 0.281, 0.4709, 0.281, 0.4709, 0.281, 0.4707, 0.281, 0.4707, 0.281, 0.4709, 0.281, 0.4709, 0.281, 0.4707, 0.281, 0.4707, 0.281, 0.4707, 0.281, 0.4707, 0.281, 0.4707, 0.281, 0.4709, 0.281, 0.4709, 0.281, 0.4709, 0.281, 0.4709])
me_cube_001.materials.append(mat_material)
me_cube_001.update()

# ---- objects
ob_plane = bpy.data.objects.new('Plane', me_plane)
ob_cube = bpy.data.objects.new('Cube', me_cube_001)

# ---- transforms, parenting, visibility, modifiers, constraints
ob_plane.location = (0.0, 0.0, 0.0)
_m = ob_plane.modifiers.new('Auto Smooth', 'NODES')
_m.node_group = ng_auto_smooth
_gi = [s.identifier for s in ng_auto_smooth.interface.items_tree if s.item_type == 'SOCKET' and s.in_out == 'INPUT']
_m[_gi[1]] = 0.5236  # Angle
ob_cube.location = (0.0, 0.0, -2.021)
ob_cube.scale = (0.5992, 0.5992, 0.2243)

# ---- collection membership
col_collection.objects.link(ob_plane)
col_collection.objects.link(ob_cube)

# ---- scene / render settings (as saved in the file)
scene.frame_start = 1; scene.frame_end = 250; scene.frame_set(1)
scene.render.engine = 'BLENDER_EEVEE_NEXT'
scene.cycles.sampling_pattern = 'TABULATED_SOBOL'
scene.view_settings.view_transform = 'Filmic'
bpy.context.view_layer.update()

# ---- added for rendering (the .blend has no active camera and no usable light): camera, sun
cam_auto = bpy.data.cameras.new('AutoCamera')
cam_auto.lens = 50.0
cam_auto.sensor_width = 36.0
cam_auto.clip_end = 1000.0
ob_auto_camera = bpy.data.objects.new('AutoCamera', cam_auto)
scene.collection.objects.link(ob_auto_camera)
ob_auto_camera.location = (5.08968, -6.10762, 2.34184)
ob_auto_camera.rotation_euler = (1.09748, -7.21219e-08, 0.694738)
scene.camera = ob_auto_camera
light_auto_sun = bpy.data.lights.new('AutoSun', 'SUN')
light_auto_sun.energy = 3.0
light_auto_sun.angle = 0.0523599
ob_auto_sun = bpy.data.objects.new('AutoSun', light_auto_sun)
scene.collection.objects.link(ob_auto_sun)
ob_auto_sun.rotation_euler = (0.872665, 0.174533, 0.523599)
bpy.context.view_layer.update()
